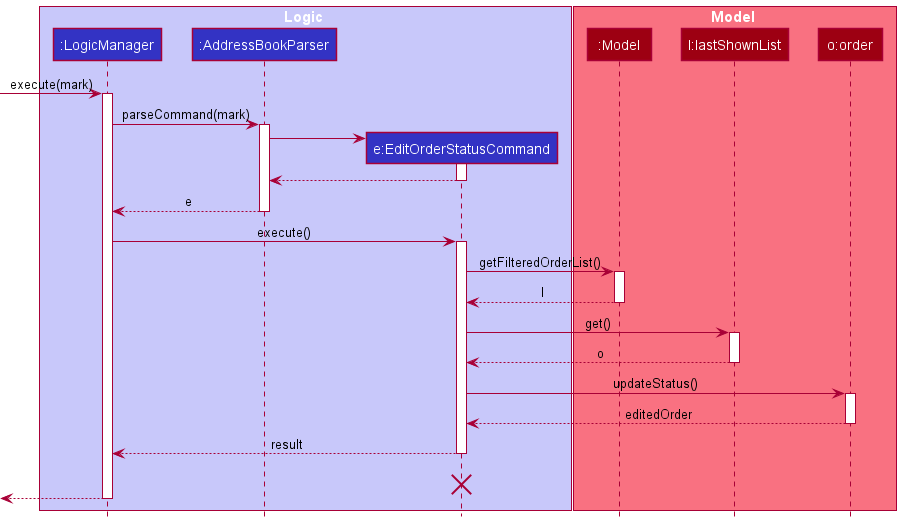

The diagram above was rendered by PlantUML. Its source (embedded in the PNG):
@startuml
!include style.puml

box Logic LOGIC_COLOR_T1
participant ":LogicManager" as LogicManager LOGIC_COLOR
participant ":AddressBookParser" as AddressBookParser LOGIC_COLOR
participant "e:EditOrderStatusCommand" as EditOrderStatusCommand LOGIC_COLOR
end box

box Model MODEL_COLOR_T1
participant ":Model" as Model MODEL_COLOR
participant "l:lastShownList" as lastShownList MODEL_COLOR
participant "o:order" as order MODEL_COLOR
end box

[-> LogicManager : execute(mark)
activate LogicManager

LogicManager -> AddressBookParser : parseCommand(mark)
activate AddressBookParser

create EditOrderStatusCommand
AddressBookParser -> EditOrderStatusCommand
activate EditOrderStatusCommand

EditOrderStatusCommand --> AddressBookParser
deactivate EditOrderStatusCommand

AddressBookParser --> LogicManager : e
deactivate AddressBookParser

LogicManager -> EditOrderStatusCommand : execute()
activate EditOrderStatusCommand

EditOrderStatusCommand -> Model : getFilteredOrderList()
activate Model

Model --> EditOrderStatusCommand : l
deactivate Model

EditOrderStatusCommand -> lastShownList : get()
activate lastShownList

lastShownList --> EditOrderStatusCommand : o
deactivate lastShownList

EditOrderStatusCommand -> order : updateStatus()
activate order

order --> EditOrderStatusCommand : editedOrder
deactivate order


EditOrderStatusCommand --> LogicManager : result
deactivate EditOrderStatusCommand
EditOrderStatusCommand -[hidden]-> LogicManager : result
destroy EditOrderStatusCommand

[<--LogicManager
deactivate LogicManager
@enduml